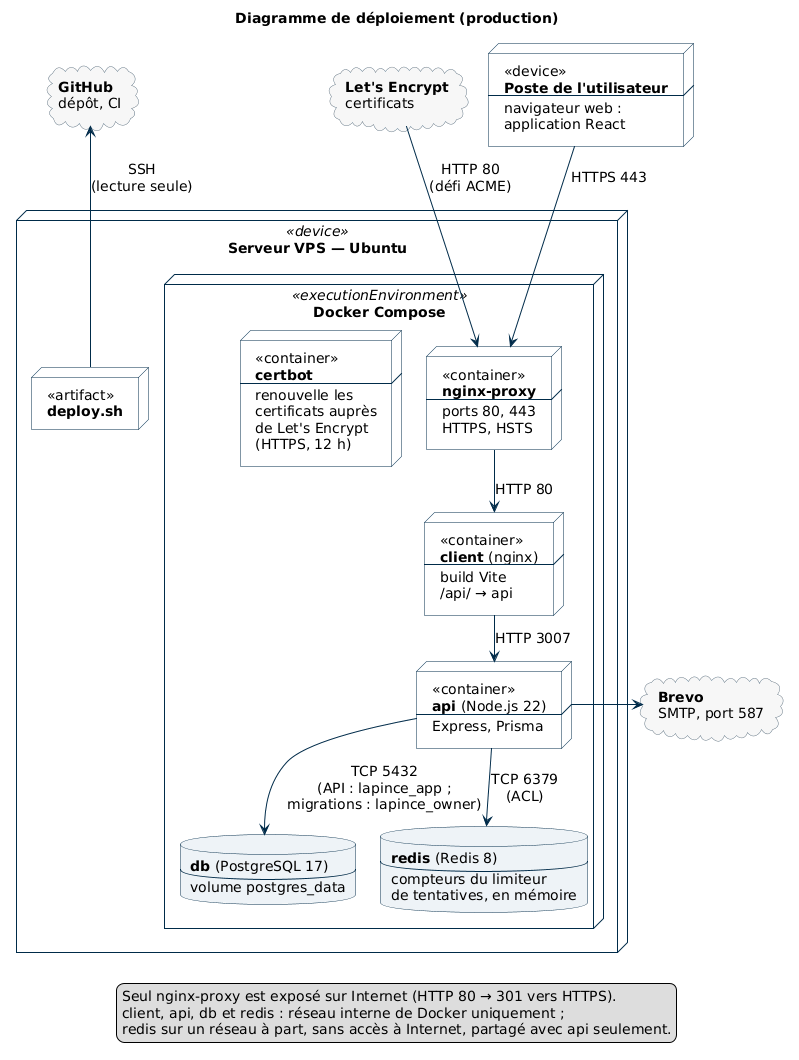

The diagram above was rendered by PlantUML. Its source (embedded in the PNG):
@startuml deploiement
' Diagramme de déploiement UML de La Pince (production, 0.9.7).
' Format A4 : nœuds compacts (contenu décrit dans le nœud), services externes en haut et à droite.
' Régénérer les images : voir docs/deploiement-serveur.md, section 1.

skinparam defaultFontName "DejaVu Sans"
skinparam defaultFontSize 14
skinparam shadowing false
skinparam nodesep 25
skinparam ranksep 28
skinparam node {
  BackgroundColor #FFFFFF
  BorderColor #002B49
}
skinparam database {
  BackgroundColor #EEF3F7
  BorderColor #002B49
}
skinparam cloud {
  BackgroundColor #F7F7F7
  BorderColor #6B7C8A
}
skinparam ArrowColor #002B49

title Diagramme de déploiement (production)

cloud letsencrypt [
**Let's Encrypt**
certificats
]

node poste [
<<device>>
**Poste de l'utilisateur**
----
navigateur web :
application React
]

cloud github [
**GitHub**
dépôt, CI
]

node "Serveur VPS — Ubuntu" <<device>> as vps {
  node deploy [
  <<artifact>>
  **deploy.sh**
  ]
  node "Docker Compose" <<executionEnvironment>> as docker {
    node certbot [
    <<container>>
    **certbot**
    ----
    renouvelle les
    certificats auprès
    de Let's Encrypt
    (HTTPS, 12 h)
    ]
    node proxy [
    <<container>>
    **nginx-proxy**
    ----
    ports 80, 443
    HTTPS, HSTS
    ]
    node client [
    <<container>>
    **client** (nginx)
    ----
    build Vite
    /api/ → api
    ]
    node api [
    <<container>>
    **api** (Node.js 22)
    ----
    Express, Prisma
    ]
    database db [
    **db** (PostgreSQL 17)
    ----
    volume postgres_data
    ]
    database redis [
    **redis** (Redis 8)
    ----
    compteurs du limiteur
    de tentatives, en mémoire
    ]
  }
}

cloud brevo [
**Brevo**
SMTP, port 587
]

poste -down-> proxy : HTTPS 443
letsencrypt -down-> proxy : HTTP 80\n(défi ACME)
deploy -up-> github : SSH\n(lecture seule)
proxy -[hidden]left- certbot
proxy -down-> client : HTTP 80
client -down-> api : HTTP 3007
api -down-> db : TCP 5432\n(API : lapince_app ;\nmigrations : lapince_owner)
api -down-> redis : TCP 6379\n(ACL)
api -right-> brevo

legend bottom
  Seul nginx-proxy est exposé sur Internet (HTTP 80 → 301 vers HTTPS).
  client, api, db et redis : réseau interne de Docker uniquement ;
  redis sur un réseau à part, sans accès à Internet, partagé avec api seulement.
endlegend

@enduml